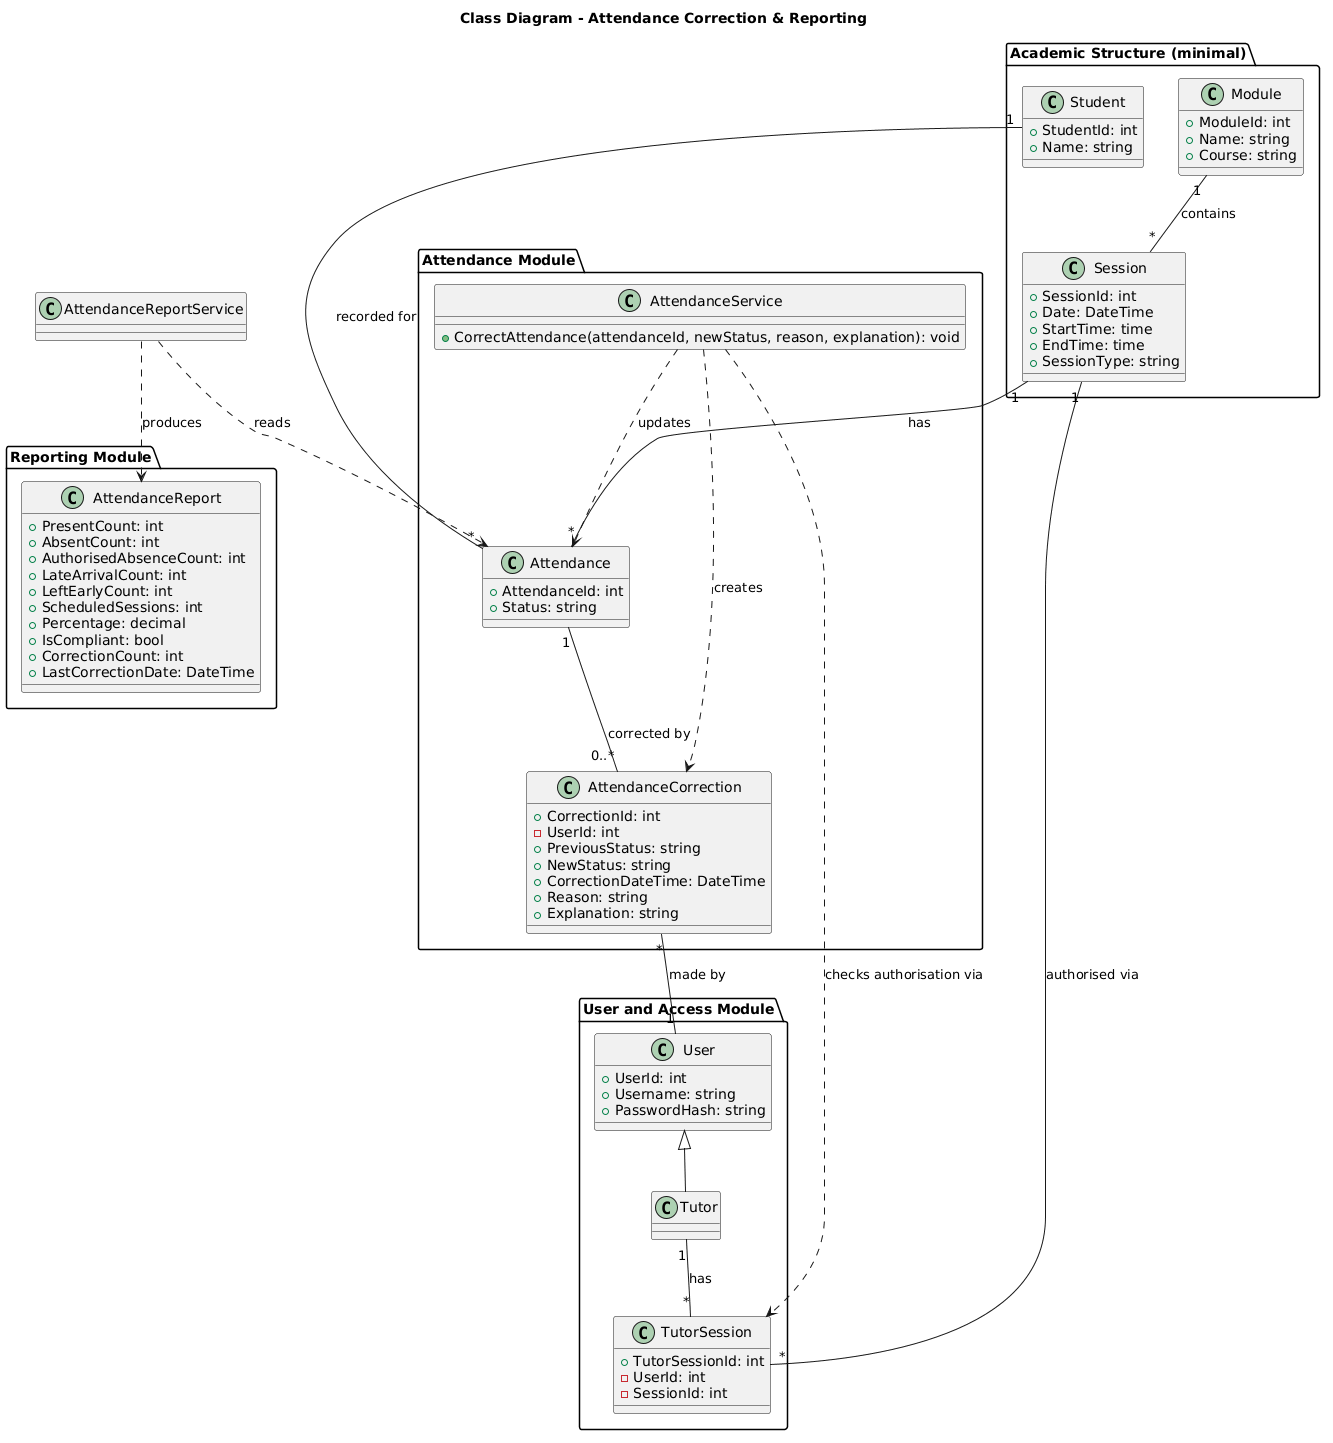

The diagram above was rendered by PlantUML. Its source (embedded in the PNG):
@startuml
title Class Diagram - Attendance Correction & Reporting

package "User and Access Module" {
  class User {
    +UserId: int
    +Username: string
    +PasswordHash: string
  }
  class Tutor
  User <|-- Tutor

  class TutorSession {
    +TutorSessionId: int
    -UserId: int
    -SessionId: int
  }
}

package "Attendance Module" {
  class Attendance {
    +AttendanceId: int
    +Status: string
  }

  class AttendanceCorrection {
    +CorrectionId: int
    -UserId: int
    +PreviousStatus: string
    +NewStatus: string
    +CorrectionDateTime: DateTime
    +Reason: string
    +Explanation: string
  }

  class AttendanceService {
    +CorrectAttendance(attendanceId, newStatus, reason, explanation): void
  }
}

package "Reporting Module" {
  class AttendanceReport {
    +PresentCount: int
    +AbsentCount: int
    +AuthorisedAbsenceCount: int
    +LateArrivalCount: int
    +LeftEarlyCount: int
    +ScheduledSessions: int
    +Percentage: decimal
    +IsCompliant: bool
    +CorrectionCount: int
    +LastCorrectionDate: DateTime
  }
}

package "Academic Structure (minimal)" {
  class Student {
    +StudentId: int
    +Name: string
  }
  class Module {
    +ModuleId: int
    +Name: string
    +Course: string
  }
  class Session {
    +SessionId: int
    +Date: DateTime
    +StartTime: time
    +EndTime: time
    +SessionType: string
  }
}

Tutor "1" -- "*" TutorSession : has
Session "1" -- "*" TutorSession : authorised via
AttendanceService ..> TutorSession : «checks authorisation via»

Session "1" -- "*" Attendance : has
Student "1" -- "*" Attendance : recorded for
Module "1" -- "*" Session : contains
Attendance "1" -- "0..*" AttendanceCorrection : corrected by
AttendanceCorrection "*" -- "1" User : made by
AttendanceService ..> Attendance : updates
AttendanceService ..> AttendanceCorrection : creates
AttendanceReportService ..> Attendance : reads
AttendanceReportService ..> AttendanceReport : produces
@enduml